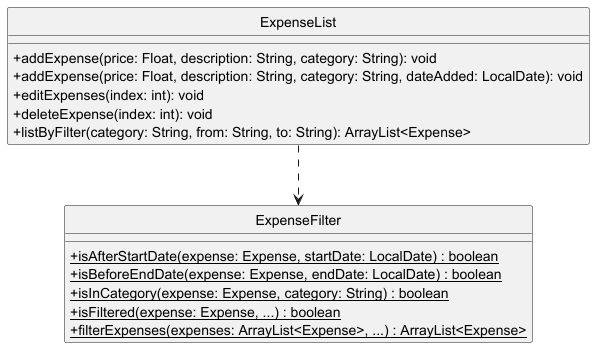

The diagram above was rendered by PlantUML. Its source (embedded in the PNG):
@startuml
skinparam classAttributeIconSize 0
hide circle


class ExpenseList {
    +addExpense(price: Float, description: String, category: String): void
    +addExpense(price: Float, description: String, category: String, dateAdded: LocalDate): void
    +editExpenses(index: int): void
    +deleteExpense(index: int): void
    +listByFilter(category: String, from: String, to: String): ArrayList<Expense>
}

class ExpenseFilter {
    +isAfterStartDate(expense: Expense, startDate: LocalDate) {static} : boolean
    +isBeforeEndDate(expense: Expense, endDate: LocalDate) {static} : boolean
    +isInCategory(expense: Expense, category: String) {static} : boolean
    '+isFiltered(expense: Expense, category: String, startDate: String, endDate: String) {static} : boolean
    '+filterExpenses(expenses: ArrayList<Expense>, category: String, from: String, to: String) {static} : ArrayList<Expense>
    +isFiltered(expense: Expense, ...) {static} : boolean
    +filterExpenses(expenses: ArrayList<Expense>, ...) {static} : ArrayList<Expense>
}

ExpenseList .down.> ExpenseFilter
@enduml